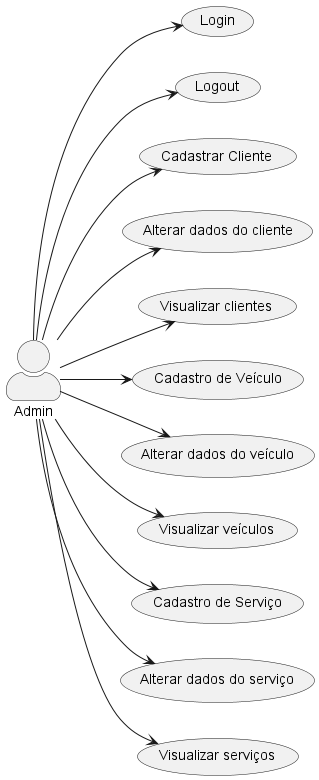

The diagram above was rendered by PlantUML. Its source (embedded in the PNG):
@startuml
skinparam actorStyle awesome
left to right direction
"Admin" as Admin

    Admin --> (Login)
    Admin --> (Logout)
    Admin --> (Cadastrar Cliente)
    Admin --> (Alterar dados do cliente)
    Admin --> (Visualizar clientes)
    Admin --> (Cadastro de Veículo)
    Admin --> (Alterar dados do veículo)
    Admin --> (Visualizar veículos)
    Admin --> (Cadastro de Serviço)
    Admin --> (Alterar dados do serviço)
    Admin --> (Visualizar serviços)

@enduml